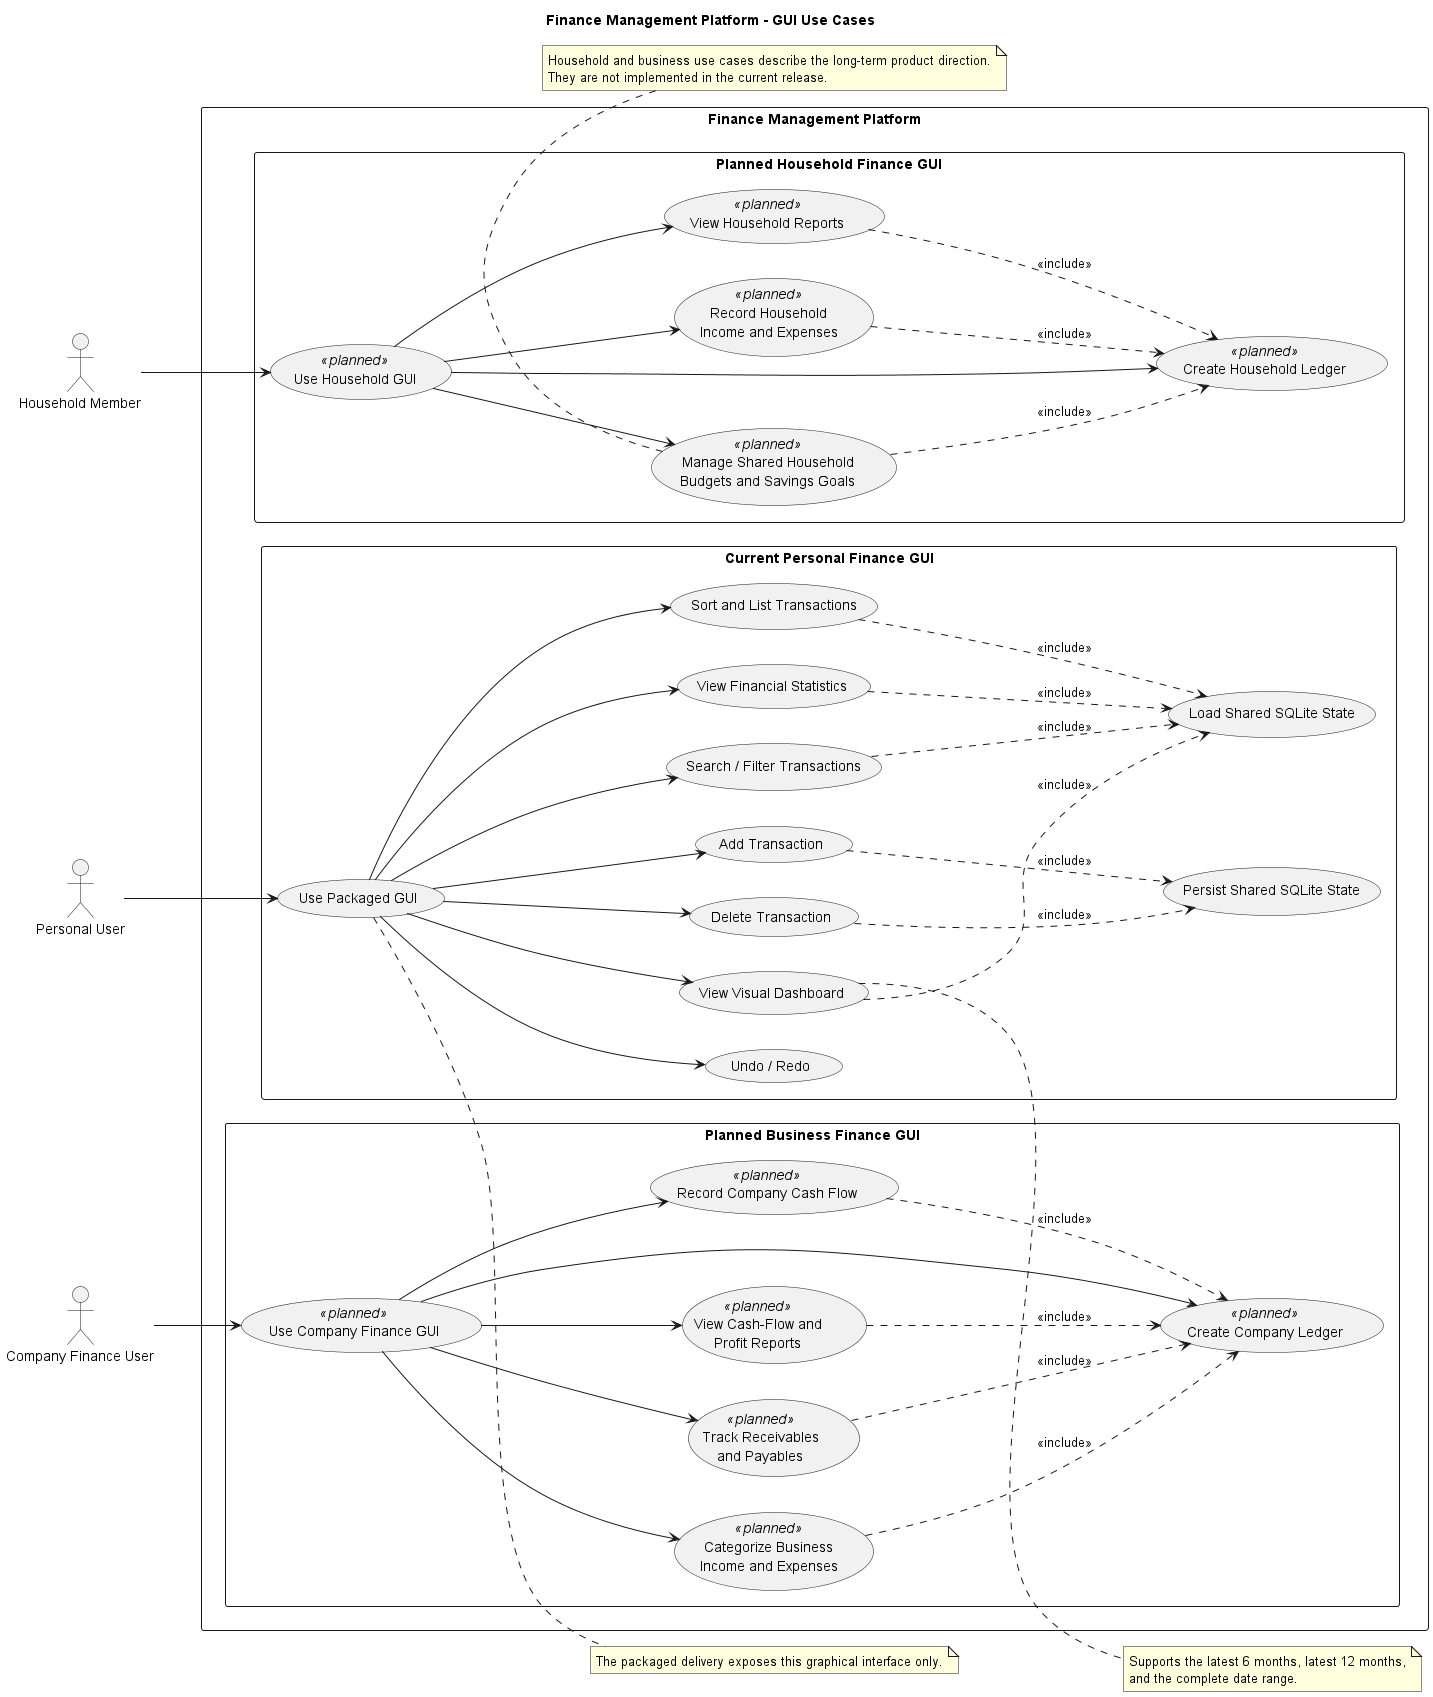

The diagram above was rendered by PlantUML. Its source (embedded in the PNG):
@startuml
title Finance Management Platform - GUI Use Cases

left to right direction
skinparam packageStyle rectangle
skinparam shadowing false

actor "Personal User" as PersonalUser
actor "Household Member" as HouseholdUser
actor "Company Finance User" as BusinessUser

rectangle "Finance Management Platform" {
  package "Current Personal Finance GUI" {
    usecase "Use Packaged GUI" as GUI
    usecase "Add Transaction" as UCAdd
    usecase "Delete Transaction" as UCDelete
    usecase "Search / Filter Transactions" as UCSearch
    usecase "Sort and List Transactions" as UCList
    usecase "View Financial Statistics" as UCStats
    usecase "Undo / Redo" as UCUndo
    usecase "View Visual Dashboard" as UCDashboard
    usecase "Persist Shared SQLite State" as UCSave
    usecase "Load Shared SQLite State" as UCLoad
  }

  package "Planned Household Finance GUI" {
    usecase "Use Household GUI" as HouseholdGUI <<planned>>
    usecase "Create Household Ledger" as UCHouseholdLedger <<planned>>
    usecase "Record Household\nIncome and Expenses" as UCHouseholdTransactions <<planned>>
    usecase "Manage Shared Household\nBudgets and Savings Goals" as UCHouseholdBudget <<planned>>
    usecase "View Household Reports" as UCHouseholdReports <<planned>>
  }

  package "Planned Business Finance GUI" {
    usecase "Use Company Finance GUI" as BusinessGUI <<planned>>
    usecase "Create Company Ledger" as UCCompanyLedger <<planned>>
    usecase "Record Company Cash Flow" as UCCompanyCashFlow <<planned>>
    usecase "Categorize Business\nIncome and Expenses" as UCCompanyCategories <<planned>>
    usecase "Track Receivables\nand Payables" as UCReceivables <<planned>>
    usecase "View Cash-Flow and\nProfit Reports" as UCCompanyReports <<planned>>
  }
}

PersonalUser --> GUI
GUI --> UCAdd
GUI --> UCDelete
GUI --> UCSearch
GUI --> UCList
GUI --> UCStats
GUI --> UCUndo
GUI --> UCDashboard

UCAdd ..> UCSave : <<include>>
UCDelete ..> UCSave : <<include>>
UCSearch ..> UCLoad : <<include>>
UCStats ..> UCLoad : <<include>>
UCList ..> UCLoad : <<include>>
UCDashboard ..> UCLoad : <<include>>

HouseholdUser --> HouseholdGUI
HouseholdGUI --> UCHouseholdLedger
HouseholdGUI --> UCHouseholdTransactions
HouseholdGUI --> UCHouseholdBudget
HouseholdGUI --> UCHouseholdReports
UCHouseholdTransactions ..> UCHouseholdLedger : <<include>>
UCHouseholdBudget ..> UCHouseholdLedger : <<include>>
UCHouseholdReports ..> UCHouseholdLedger : <<include>>

BusinessUser --> BusinessGUI
BusinessGUI --> UCCompanyLedger
BusinessGUI --> UCCompanyCashFlow
BusinessGUI --> UCCompanyCategories
BusinessGUI --> UCReceivables
BusinessGUI --> UCCompanyReports
UCCompanyCashFlow ..> UCCompanyLedger : <<include>>
UCCompanyCategories ..> UCCompanyLedger : <<include>>
UCReceivables ..> UCCompanyLedger : <<include>>
UCCompanyReports ..> UCCompanyLedger : <<include>>

note right of GUI
  The packaged delivery exposes this graphical interface only.
end note

note right of UCDashboard
  Supports the latest 6 months, latest 12 months,
  and the complete date range.
end note

note bottom of UCHouseholdBudget
  Household and business use cases describe the long-term product direction.
  They are not implemented in the current release.
end note

@enduml